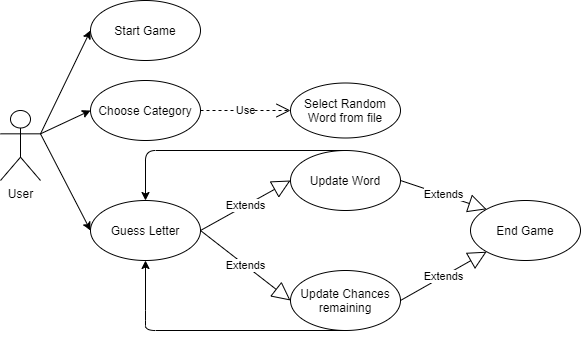

The diagram above was exported from draw.io. Its source (the exported page's mxGraphModel, read from the mxfile embedded in the PNG):
<mxGraphModel dx="852" dy="504" grid="1" gridSize="10" guides="1" tooltips="1" connect="1" arrows="1" fold="1" page="1" pageScale="1" pageWidth="850" pageHeight="1100" math="0" shadow="0">
  <root>
    <mxCell id="0" />
    <mxCell id="1" parent="0" />
    <mxCell id="grpmm3bPxo-vNqpbF7wu-1" value="User" style="shape=umlActor;verticalLabelPosition=bottom;verticalAlign=top;html=1;outlineConnect=0;" vertex="1" parent="1">
      <mxGeometry x="70" y="160" width="40" height="70" as="geometry" />
    </mxCell>
    <mxCell id="grpmm3bPxo-vNqpbF7wu-5" value="Start Game" style="ellipse;whiteSpace=wrap;html=1;" vertex="1" parent="1">
      <mxGeometry x="160" y="50" width="110" height="60" as="geometry" />
    </mxCell>
    <mxCell id="grpmm3bPxo-vNqpbF7wu-7" value="Choose Category" style="ellipse;whiteSpace=wrap;html=1;" vertex="1" parent="1">
      <mxGeometry x="160" y="130" width="110" height="60" as="geometry" />
    </mxCell>
    <mxCell id="grpmm3bPxo-vNqpbF7wu-13" value="Extends" style="endArrow=block;endSize=16;endFill=0;html=1;exitX=1;exitY=0.5;exitDx=0;exitDy=0;entryX=0;entryY=0.5;entryDx=0;entryDy=0;" edge="1" parent="1" source="grpmm3bPxo-vNqpbF7wu-15" target="grpmm3bPxo-vNqpbF7wu-22">
      <mxGeometry width="160" relative="1" as="geometry">
        <mxPoint x="250" y="330" as="sourcePoint" />
        <mxPoint x="360" y="230" as="targetPoint" />
      </mxGeometry>
    </mxCell>
    <mxCell id="grpmm3bPxo-vNqpbF7wu-15" value="Guess Letter" style="ellipse;whiteSpace=wrap;html=1;" vertex="1" parent="1">
      <mxGeometry x="160" y="250" width="110" height="60" as="geometry" />
    </mxCell>
    <mxCell id="grpmm3bPxo-vNqpbF7wu-16" value="" style="endArrow=classic;html=1;exitX=1;exitY=0.3333333333333333;exitDx=0;exitDy=0;exitPerimeter=0;entryX=0;entryY=0.5;entryDx=0;entryDy=0;" edge="1" parent="1" source="grpmm3bPxo-vNqpbF7wu-1" target="grpmm3bPxo-vNqpbF7wu-7">
      <mxGeometry width="50" height="50" relative="1" as="geometry">
        <mxPoint x="400" y="270" as="sourcePoint" />
        <mxPoint x="450" y="220" as="targetPoint" />
      </mxGeometry>
    </mxCell>
    <mxCell id="grpmm3bPxo-vNqpbF7wu-19" value="" style="endArrow=classic;html=1;entryX=0;entryY=0.5;entryDx=0;entryDy=0;exitX=1;exitY=0.3333333333333333;exitDx=0;exitDy=0;exitPerimeter=0;" edge="1" parent="1" source="grpmm3bPxo-vNqpbF7wu-1" target="grpmm3bPxo-vNqpbF7wu-15">
      <mxGeometry width="50" height="50" relative="1" as="geometry">
        <mxPoint x="110" y="180" as="sourcePoint" />
        <mxPoint x="170" y="269.98" as="targetPoint" />
      </mxGeometry>
    </mxCell>
    <mxCell id="grpmm3bPxo-vNqpbF7wu-20" value="" style="endArrow=classic;html=1;exitX=1;exitY=0.3333333333333333;exitDx=0;exitDy=0;exitPerimeter=0;entryX=0;entryY=0.5;entryDx=0;entryDy=0;" edge="1" parent="1" source="grpmm3bPxo-vNqpbF7wu-1" target="grpmm3bPxo-vNqpbF7wu-5">
      <mxGeometry width="50" height="50" relative="1" as="geometry">
        <mxPoint x="130" y="203.33333333333337" as="sourcePoint" />
        <mxPoint x="180" y="279.98" as="targetPoint" />
      </mxGeometry>
    </mxCell>
    <mxCell id="grpmm3bPxo-vNqpbF7wu-22" value="Update Word" style="ellipse;whiteSpace=wrap;html=1;" vertex="1" parent="1">
      <mxGeometry x="360" y="200" width="110" height="60" as="geometry" />
    </mxCell>
    <mxCell id="grpmm3bPxo-vNqpbF7wu-23" value="Use" style="endArrow=open;endSize=12;dashed=1;html=1;exitX=1;exitY=0.5;exitDx=0;exitDy=0;" edge="1" parent="1" source="grpmm3bPxo-vNqpbF7wu-7" target="grpmm3bPxo-vNqpbF7wu-24">
      <mxGeometry width="160" relative="1" as="geometry">
        <mxPoint x="340" y="250" as="sourcePoint" />
        <mxPoint x="360" y="160" as="targetPoint" />
      </mxGeometry>
    </mxCell>
    <mxCell id="grpmm3bPxo-vNqpbF7wu-24" value="Select Random Word from file" style="ellipse;whiteSpace=wrap;html=1;" vertex="1" parent="1">
      <mxGeometry x="360" y="132.5" width="110" height="55" as="geometry" />
    </mxCell>
    <mxCell id="grpmm3bPxo-vNqpbF7wu-25" value="Extends" style="endArrow=block;endSize=16;endFill=0;html=1;entryX=0;entryY=0.5;entryDx=0;entryDy=0;exitX=1;exitY=0.5;exitDx=0;exitDy=0;" edge="1" parent="1" source="grpmm3bPxo-vNqpbF7wu-15" target="grpmm3bPxo-vNqpbF7wu-26">
      <mxGeometry width="160" relative="1" as="geometry">
        <mxPoint x="270" y="230" as="sourcePoint" />
        <mxPoint x="360" y="300" as="targetPoint" />
      </mxGeometry>
    </mxCell>
    <mxCell id="grpmm3bPxo-vNqpbF7wu-26" value="Update Chances remaining" style="ellipse;whiteSpace=wrap;html=1;" vertex="1" parent="1">
      <mxGeometry x="360" y="320" width="110" height="60" as="geometry" />
    </mxCell>
    <mxCell id="grpmm3bPxo-vNqpbF7wu-27" value="Extends" style="endArrow=block;endSize=16;endFill=0;html=1;exitX=1;exitY=0.5;exitDx=0;exitDy=0;entryX=0;entryY=0;entryDx=0;entryDy=0;" edge="1" parent="1" source="grpmm3bPxo-vNqpbF7wu-22" target="grpmm3bPxo-vNqpbF7wu-28">
      <mxGeometry width="160" relative="1" as="geometry">
        <mxPoint x="280" y="240" as="sourcePoint" />
        <mxPoint x="540" y="230" as="targetPoint" />
      </mxGeometry>
    </mxCell>
    <mxCell id="grpmm3bPxo-vNqpbF7wu-28" value="End Game" style="ellipse;whiteSpace=wrap;html=1;" vertex="1" parent="1">
      <mxGeometry x="540" y="250" width="110" height="60" as="geometry" />
    </mxCell>
    <mxCell id="grpmm3bPxo-vNqpbF7wu-29" value="Extends" style="endArrow=block;endSize=16;endFill=0;html=1;exitX=1;exitY=0.5;exitDx=0;exitDy=0;entryX=0;entryY=1;entryDx=0;entryDy=0;" edge="1" parent="1" source="grpmm3bPxo-vNqpbF7wu-26" target="grpmm3bPxo-vNqpbF7wu-28">
      <mxGeometry width="160" relative="1" as="geometry">
        <mxPoint x="480" y="240" as="sourcePoint" />
        <mxPoint x="580" y="270" as="targetPoint" />
      </mxGeometry>
    </mxCell>
    <mxCell id="grpmm3bPxo-vNqpbF7wu-30" value="" style="endArrow=classic;html=1;entryX=0.5;entryY=0;entryDx=0;entryDy=0;exitX=0.5;exitY=0;exitDx=0;exitDy=0;" edge="1" parent="1" source="grpmm3bPxo-vNqpbF7wu-22" target="grpmm3bPxo-vNqpbF7wu-15">
      <mxGeometry width="50" height="50" relative="1" as="geometry">
        <mxPoint x="120" y="193.33333333333337" as="sourcePoint" />
        <mxPoint x="170" y="290" as="targetPoint" />
        <Array as="points">
          <mxPoint x="215" y="200" />
        </Array>
      </mxGeometry>
    </mxCell>
    <mxCell id="grpmm3bPxo-vNqpbF7wu-31" value="" style="endArrow=classic;html=1;exitX=0.5;exitY=1;exitDx=0;exitDy=0;entryX=0.5;entryY=1;entryDx=0;entryDy=0;" edge="1" parent="1" source="grpmm3bPxo-vNqpbF7wu-26" target="grpmm3bPxo-vNqpbF7wu-15">
      <mxGeometry width="50" height="50" relative="1" as="geometry">
        <mxPoint x="130" y="203.33333333333337" as="sourcePoint" />
        <mxPoint x="210" y="310" as="targetPoint" />
        <Array as="points">
          <mxPoint x="215" y="380" />
          <mxPoint x="215" y="370" />
        </Array>
      </mxGeometry>
    </mxCell>
  </root>
</mxGraphModel>